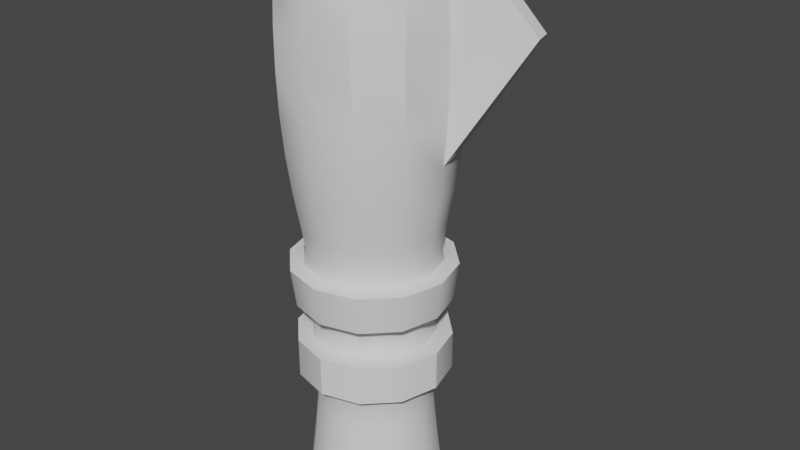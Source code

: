 # Source: pillar1.blend  (saved by Blender 3.3.6; exported with 4.5.12 LTS)
import bpy
from mathutils import Matrix  # noqa: F401  (used for matrix-valued properties, if any)

bpy.ops.wm.read_factory_settings(use_empty=True)
scene = bpy.context.scene
scene.name = 'Scene'

# ---- collections
col_collection = bpy.data.collections.new('Collection'); scene.collection.children.link(col_collection)

# ---- node groups
ng_auto_smooth = bpy.data.node_groups.new('Auto Smooth', 'GeometryNodeTree')
_s = ng_auto_smooth.interface.new_socket(name='Geometry', in_out='OUTPUT', socket_type='NodeSocketGeometry')
_s = ng_auto_smooth.interface.new_socket(name='Geometry', in_out='INPUT', socket_type='NodeSocketGeometry')
_s = ng_auto_smooth.interface.new_socket(name='Angle', in_out='INPUT', socket_type='NodeSocketFloat')
_s.subtype = 'ANGLE'
_s.min_value = 0.0
_s.max_value = 3.142
ng_auto_smooth.is_modifier = True
_N = ng_auto_smooth.nodes; _L = ng_auto_smooth.links
n0 = _N.new('NodeGroupOutput'); n0.name = 'Group Output'; n0.location = (480, -100)
n1 = _N.new('NodeGroupInput'); n1.name = 'Group Input'; n1.location = (-420, -300)
n2 = _N.new('NodeGroupInput'); n2.name = 'Group Input.001'; n2.location = (-60, -100)
n3 = _N.new('GeometryNodeSetShadeSmooth'); n3.name = 'Set Shade Smooth'; n3.location = (120, -100)
n3.domain = 'EDGE'
n4 = _N.new('GeometryNodeSetShadeSmooth'); n4.name = 'Set Shade Smooth.001'; n4.location = (300, -100)
n5 = _N.new('GeometryNodeInputMeshEdgeAngle'); n5.name = 'Edge Angle'; n5.location = (-420, -220)
n6 = _N.new('GeometryNodeInputEdgeSmooth'); n6.name = 'Is Edge Smooth'; n6.location = (-60, -160)
n7 = _N.new('GeometryNodeInputShadeSmooth'); n7.name = 'Is Face Smooth'; n7.location = (-240, -340)
n8 = _N.new('FunctionNodeBooleanMath'); n8.name = 'Boolean Math'; n8.location = (-60, -220)
n9 = _N.new('FunctionNodeCompare'); n9.name = 'Compare'; n9.location = (-240, -180)
n9.operation = 'LESS_EQUAL'
_L.new(n5.outputs[0], n9.inputs[0])
_L.new(n4.outputs[0], n0.inputs[0])
_L.new(n1.outputs[1], n9.inputs[1])
_L.new(n9.outputs[0], n8.inputs[0])
_L.new(n7.outputs[0], n8.inputs[1])
_L.new(n2.outputs[0], n3.inputs[0])
_L.new(n6.outputs[0], n3.inputs[1])
_L.new(n3.outputs[0], n4.inputs[0])
_L.new(n8.outputs[0], n3.inputs[2])
n0.is_active_output = True

# ---- world
world_world = bpy.data.worlds.new('World'); scene.world = world_world
world_world.use_nodes = True; world_world.node_tree.nodes.clear()
_N = world_world.node_tree.nodes; _L = world_world.node_tree.links
n0 = _N.new('ShaderNodeOutputWorld'); n0.name = 'World Output'; n0.location = (300, 300)
n1 = _N.new('ShaderNodeBackground'); n1.name = 'Background'; n1.location = (10, 300)
n1.inputs[0].default_value = (0.05088, 0.05088, 0.05088, 1.0)
_L.new(n1.outputs[0], n0.inputs[0])
n0.is_active_output = True
world_world.color = (0.05088, 0.05088, 0.05088)
world_world.use_sun_shadow = False
world_world.sun_shadow_jitter_overblur = 0.0

# ---- meshes
me_cylinder = bpy.data.meshes.new('Cylinder')
me_cylinder.from_pydata([(0.0, 0.9319, -3.72), (0.0, 1.112, 3.72), (0.466, 0.8071, -3.72), (0.5559, 0.9629, 3.72), (0.8071, 0.466, -3.72), (0.9629, 0.5559, 3.72), (0.9319, 0.0, -3.72), (1.112, 0.0, 3.72), (0.8071, -0.466, -3.72), (0.9629, -0.5559, 3.72), (0.466, -0.8071, -3.72), (0.5559, -0.9629, 3.72), (0.0, -0.9319, -3.72), (0.0, -1.112, 3.72), (-0.466, -0.8071, -3.72), (-0.5559, -0.9629, 3.72), (-0.8071, -0.466, -3.72), (-0.9629, -0.5559, 3.72), (-0.9319, 0.0, -3.72), (-1.112, 0.0, 3.72), (-0.8071, 0.466, -3.72), (-0.9629, 0.5559, 3.72), (-0.466, 0.8071, -3.72), (-0.5559, 0.9629, 3.72), (0.0, 0.8696, -3.189), (0.0, 0.8167, -2.657), (0.0, 0.9461, 0.0), (0.0, 1.04, 0.5314), (0.0, 1.112, 1.063), (0.0, 1.157, 1.594), (0.0, 1.176, 2.126), (0.0, 1.176, 2.657), (0.0, 1.157, 3.189), (0.5786, 1.002, 3.189), (0.5882, 1.019, 2.657), (0.5882, 1.019, 2.126), (0.5786, 1.002, 1.594), (0.5559, 0.9629, 1.063), (0.5199, 0.9005, 0.5314), (0.473, 0.8193, 0.0), (0.4083, 0.7073, -2.657), (0.4348, 0.7531, -3.189), (1.002, 0.5786, 3.189), (1.019, 0.5882, 2.657), (1.019, 0.5882, 2.126), (1.002, 0.5786, 1.594), (0.9629, 0.5559, 1.063), (0.9005, 0.5199, 0.5314), (0.8193, 0.473, 0.0), (0.7073, 0.4083, -2.657), (0.7531, 0.4348, -3.189), (1.157, 0.0, 3.189), (1.176, 0.0, 2.657), (1.176, 0.0, 2.126), (1.157, 0.0, 1.594), (1.112, 0.0, 1.063), (1.04, 0.0, 0.5314), (0.9461, 0.0, 0.0), (0.8167, 0.0, -2.657), (0.8696, 0.0, -3.189), (1.002, -0.5786, 3.189), (1.019, -0.5882, 2.657), (1.019, -0.5882, 2.126), (1.002, -0.5786, 1.594), (0.9629, -0.5559, 1.063), (0.9005, -0.5199, 0.5314), (0.8193, -0.473, 0.0), (0.7073, -0.4083, -2.657), (0.7531, -0.4348, -3.189), (0.5786, -1.002, 3.189), (0.5882, -1.019, 2.657), (0.5882, -1.019, 2.126), (0.5786, -1.002, 1.594), (0.5559, -0.9629, 1.063), (0.5199, -0.9005, 0.5314), (0.473, -0.8193, 0.0), (0.4083, -0.7073, -2.657), (0.4348, -0.7531, -3.189), (0.0, -1.157, 3.189), (0.0, -1.176, 2.657), (0.0, -1.176, 2.126), (0.0, -1.157, 1.594), (0.0, -1.112, 1.063), (0.0, -1.04, 0.5314), (0.0, -0.9461, 0.0), (0.0, -0.8167, -2.657), (0.0, -0.8696, -3.189), (-0.5786, -1.002, 3.189), (-0.5882, -1.019, 2.657), (-0.5882, -1.019, 2.126), (-0.5786, -1.002, 1.594), (-0.5559, -0.9629, 1.063), (-0.5199, -0.9005, 0.5314), (-0.473, -0.8193, 0.0), (-0.4083, -0.7073, -2.657), (-0.4348, -0.7531, -3.189), (-1.002, -0.5786, 3.189), (-1.019, -0.5882, 2.657), (-1.019, -0.5882, 2.126), (-1.002, -0.5786, 1.594), (-0.9629, -0.5559, 1.063), (-0.9005, -0.5199, 0.5314), (-0.8193, -0.473, 0.0), (-0.7073, -0.4083, -2.657), (-0.7531, -0.4348, -3.189), (-1.157, 0.0, 3.189), (-1.176, 0.0, 2.657), (-1.176, 0.0, 2.126), (-1.157, 0.0, 1.594), (-1.112, 0.0, 1.063), (-1.04, 0.0, 0.5314), (-0.9461, 0.0, 0.0), (-0.8167, 0.0, -2.657), (-0.8696, 0.0, -3.189), (-1.002, 0.5786, 3.189), (-1.019, 0.5882, 2.657), (-1.019, 0.5882, 2.126), (-1.002, 0.5786, 1.594), (-0.9629, 0.5559, 1.063), (-0.9005, 0.5199, 0.5314), (-0.8193, 0.473, 0.0), (-0.7073, 0.4083, -2.657), (-0.7531, 0.4348, -3.189), (-0.5786, 1.002, 3.189), (-0.5882, 1.019, 2.657), (-0.5882, 1.019, 2.126), (-0.5786, 1.002, 1.594), (-0.5559, 0.9629, 1.063), (-0.5199, 0.9005, 0.5314), (-0.473, 0.8193, 0.0), (-0.4083, 0.7073, -2.657), (-0.4348, 0.7531, -3.189), (0.0, 1.057, -2.126), (0.0, 1.057, -1.594), (0.5284, 0.9152, -1.594), (0.5284, 0.9152, -2.126), (0.9152, 0.5284, -1.594), (0.9152, 0.5284, -2.126), (1.057, 0.0, -1.594), (1.057, 0.0, -2.126), (0.9152, -0.5284, -1.594), (0.9152, -0.5284, -2.126), (0.5284, -0.9152, -1.594), (0.5284, -0.9152, -2.126), (0.0, -1.057, -1.594), (0.0, -1.057, -2.126), (-0.5284, -0.9152, -1.594), (-0.5284, -0.9152, -2.126), (-0.9152, -0.5284, -1.594), (-0.9152, -0.5284, -2.126), (-1.057, 0.0, -1.594), (-1.057, 0.0, -2.126), (-0.9152, 0.5284, -1.594), (-0.9152, 0.5284, -2.126), (-0.5284, 0.9152, -1.594), (-0.5284, 0.9152, -2.126), (2.166e-09, 1.054, -1.063), (2.166e-09, 1.122, -0.5314), (0.5612, 0.972, -0.5314), (0.527, 0.9128, -1.063), (0.972, 0.5612, -0.5314), (0.9128, 0.527, -1.063), (1.122, -2.166e-09, -0.5314), (1.054, -2.166e-09, -1.063), (0.972, -0.5612, -0.5314), (0.9128, -0.527, -1.063), (0.5612, -0.972, -0.5314), (0.527, -0.9128, -1.063), (2.166e-09, -1.122, -0.5314), (2.166e-09, -1.054, -1.063), (-0.5612, -0.972, -0.5314), (-0.527, -0.9128, -1.063), (-0.972, -0.5612, -0.5314), (-0.9128, -0.527, -1.063), (-1.122, -2.166e-09, -0.5314), (-1.054, -2.166e-09, -1.063), (-0.972, 0.5612, -0.5314), (-0.9128, 0.527, -1.063), (-0.5612, 0.972, -0.5314), (-0.527, 0.9128, -1.063), (0.8973, 0.5655, 3.857), (1.262, 0.6634, 3.483), (1.66, 0.589, 3.096), (1.997, 0.6739, 2.692), (1.055, -0.02269, 3.857), (1.42, 0.07515, 3.483), (1.727, 0.3385, 3.096), (2.061, 0.4333, 2.692), (0.0, 0.9856, -2.126), (0.0, 0.8021, -2.31), (0.0, 0.8526, -2.18), (0.0, 0.8021, -1.41), (0.0, 0.9856, -1.594), (0.0, 0.8526, -1.54), (1.745e-09, 1.008, -1.063), (0.0, 0.8089, -1.248), (9.313e-10, 0.8704, -1.117), (0.0, 0.8959, -0.3484), (1.639e-09, 1.061, -0.5314), (4.657e-10, 0.9334, -0.4778), (0.5305, 0.9188, -0.5314), (0.448, 0.7759, -0.3484), (0.4667, 0.8083, -0.4778), (0.4044, 0.7005, -1.248), (0.504, 0.8729, -1.063), (0.4352, 0.7538, -1.117), (0.4928, 0.8535, -1.594), (0.401, 0.6946, -1.41), (0.4263, 0.7384, -1.54), (0.401, 0.6946, -2.31), (0.4928, 0.8535, -2.126), (0.4263, 0.7384, -2.18), (0.9188, 0.5305, -0.5314), (0.7759, 0.448, -0.3484), (0.8083, 0.4667, -0.4778), (0.7005, 0.4044, -1.248), (0.8729, 0.504, -1.063), (0.7538, 0.4352, -1.117), (0.8535, 0.4928, -1.594), (0.6946, 0.401, -1.41), (0.7384, 0.4263, -1.54), (0.6946, 0.401, -2.31), (0.8535, 0.4928, -2.126), (0.7384, 0.4263, -2.18), (1.061, -1.639e-09, -0.5314), (0.8959, 0.0, -0.3484), (0.9334, -4.657e-10, -0.4778), (0.8089, 0.0, -1.248), (1.008, -1.745e-09, -1.063), (0.8704, -9.313e-10, -1.117), (0.9856, 0.0, -1.594), (0.8021, 0.0, -1.41), (0.8526, 0.0, -1.54), (0.8021, 0.0, -2.31), (0.9856, 0.0, -2.126), (0.8526, 0.0, -2.18), (0.9188, -0.5305, -0.5314), (0.7759, -0.448, -0.3484), (0.8083, -0.4667, -0.4778), (0.7005, -0.4044, -1.248), (0.8729, -0.504, -1.063), (0.7538, -0.4352, -1.117), (0.8535, -0.4928, -1.594), (0.6946, -0.401, -1.41), (0.7384, -0.4263, -1.54), (0.6946, -0.401, -2.31), (0.8535, -0.4928, -2.126), (0.7384, -0.4263, -2.18), (0.5305, -0.9188, -0.5314), (0.448, -0.7759, -0.3484), (0.4667, -0.8083, -0.4778), (0.4044, -0.7005, -1.248), (0.504, -0.8729, -1.063), (0.4352, -0.7538, -1.117), (0.4928, -0.8535, -1.594), (0.401, -0.6946, -1.41), (0.4263, -0.7384, -1.54), (0.401, -0.6946, -2.31), (0.4928, -0.8535, -2.126), (0.4263, -0.7384, -2.18), (1.639e-09, -1.061, -0.5314), (0.0, -0.8959, -0.3484), (4.657e-10, -0.9334, -0.4778), (0.0, -0.8089, -1.248), (1.745e-09, -1.008, -1.063), (9.313e-10, -0.8704, -1.117), (0.0, -0.9856, -1.594), (0.0, -0.8021, -1.41), (0.0, -0.8526, -1.54), (0.0, -0.8021, -2.31), (0.0, -0.9856, -2.126), (0.0, -0.8526, -2.18), (-0.5305, -0.9188, -0.5314), (-0.448, -0.7759, -0.3484), (-0.4667, -0.8083, -0.4778), (-0.4044, -0.7005, -1.248), (-0.504, -0.8729, -1.063), (-0.4352, -0.7538, -1.117), (-0.4928, -0.8535, -1.594), (-0.401, -0.6946, -1.41), (-0.4263, -0.7384, -1.54), (-0.401, -0.6946, -2.31), (-0.4928, -0.8535, -2.126), (-0.4263, -0.7384, -2.18), (-0.9188, -0.5305, -0.5314), (-0.7759, -0.448, -0.3484), (-0.8083, -0.4667, -0.4778), (-0.7005, -0.4044, -1.248), (-0.8729, -0.504, -1.063), (-0.7538, -0.4352, -1.117), (-0.8535, -0.4928, -1.594), (-0.6946, -0.401, -1.41), (-0.7384, -0.4263, -1.54), (-0.6946, -0.401, -2.31), (-0.8535, -0.4928, -2.126), (-0.7384, -0.4263, -2.18), (-1.061, -1.639e-09, -0.5314), (-0.8959, 0.0, -0.3484), (-0.9334, -4.657e-10, -0.4778), (-0.8089, 0.0, -1.248), (-1.008, -1.745e-09, -1.063), (-0.8704, -9.313e-10, -1.117), (-0.9856, 0.0, -1.594), (-0.8021, 0.0, -1.41), (-0.8526, 0.0, -1.54), (-0.8021, 0.0, -2.31), (-0.9856, 0.0, -2.126), (-0.8526, 0.0, -2.18), (-0.9188, 0.5305, -0.5314), (-0.7759, 0.448, -0.3484), (-0.8083, 0.4667, -0.4778), (-0.7005, 0.4044, -1.248), (-0.8729, 0.504, -1.063), (-0.7538, 0.4352, -1.117), (-0.8535, 0.4928, -1.594), (-0.6946, 0.401, -1.41), (-0.7384, 0.4263, -1.54), (-0.6946, 0.401, -2.31), (-0.8535, 0.4928, -2.126), (-0.7384, 0.4263, -2.18), (-0.5305, 0.9188, -0.5314), (-0.448, 0.7759, -0.3484), (-0.4667, 0.8083, -0.4778), (-0.4044, 0.7005, -1.248), (-0.504, 0.8729, -1.063), (-0.4352, 0.7538, -1.117), (-0.4928, 0.8535, -1.594), (-0.401, 0.6946, -1.41), (-0.4263, 0.7384, -1.54), (-0.401, 0.6946, -2.31), (-0.4928, 0.8535, -2.126), (-0.4263, 0.7384, -2.18)], [], [(32, 1, 3, 33), (33, 3, 5, 42), (42, 5, 7, 51), (51, 7, 9, 60), (60, 9, 11, 69), (69, 11, 13, 78), (78, 13, 15, 87), (87, 15, 17, 96), (96, 17, 19, 105), (105, 19, 21, 114), (3, 1, 23, 21, 19, 17, 15, 13, 11, 9, 7, 5), (114, 21, 23, 123), (123, 23, 1, 32), (0, 2, 4, 6, 8, 10, 12, 14, 16, 18, 20, 22), (22, 131, 24, 0), (131, 130, 25, 24), (188, 330, 155, 132), (194, 324, 179, 156), (192, 206, 134, 133), (219, 215, 227, 231), (198, 200, 158, 157), (129, 128, 27, 26), (128, 127, 28, 27), (127, 126, 29, 28), (126, 125, 30, 29), (125, 124, 31, 30), (124, 123, 32, 31), (20, 122, 131, 22), (122, 121, 130, 131), (58, 233, 245, 67), (314, 326, 154, 152), (267, 263, 275, 279), (308, 320, 178, 176), (120, 119, 128, 129), (119, 118, 127, 128), (118, 117, 126, 127), (117, 116, 125, 126), (116, 115, 124, 125), (115, 114, 123, 124), (18, 113, 122, 20), (113, 112, 121, 122), (318, 306, 151, 153), (94, 281, 293, 103), (302, 314, 152, 150), (315, 311, 323, 327), (296, 308, 176, 174), (111, 110, 119, 120), (110, 109, 118, 119), (109, 108, 117, 118), (108, 107, 116, 117), (107, 106, 115, 116), (106, 105, 114, 115), (16, 104, 113, 18), (104, 103, 112, 113), (306, 294, 149, 151), (191, 195, 203, 207), (300, 288, 173, 175), (216, 204, 159, 161), (284, 296, 174, 172), (102, 101, 110, 111), (101, 100, 109, 110), (100, 99, 108, 109), (99, 98, 107, 108), (98, 97, 106, 107), (97, 96, 105, 106), (14, 95, 104, 16), (95, 94, 103, 104), (285, 102, 111, 297), (49, 221, 233, 58), (288, 276, 171, 173), (264, 252, 167, 169), (272, 284, 172, 170), (93, 92, 101, 102), (92, 91, 100, 101), (91, 90, 99, 100), (90, 89, 98, 99), (89, 88, 97, 98), (88, 87, 96, 97), (12, 86, 95, 14), (86, 85, 94, 95), (273, 93, 102, 285), (282, 270, 145, 147), (266, 278, 146, 144), (312, 300, 175, 177), (260, 272, 170, 168), (84, 83, 92, 93), (83, 82, 91, 92), (82, 81, 90, 91), (81, 80, 89, 90), (80, 79, 88, 89), (79, 78, 87, 88), (10, 77, 86, 12), (77, 76, 85, 86), (270, 258, 143, 145), (330, 318, 153, 155), (254, 266, 144, 142), (207, 203, 215, 219), (248, 260, 168, 166), (75, 74, 83, 84), (74, 73, 82, 83), (73, 72, 81, 82), (72, 71, 80, 81), (71, 70, 79, 80), (70, 69, 78, 79), (8, 68, 77, 10), (68, 67, 76, 77), (258, 246, 141, 143), (225, 57, 66, 237), (252, 240, 165, 167), (255, 251, 263, 267), (236, 248, 166, 164), (66, 65, 74, 75), (65, 64, 73, 74), (64, 63, 72, 73), (63, 62, 71, 72), (62, 61, 70, 71), (61, 60, 69, 70), (6, 59, 68, 8), (59, 58, 67, 68), (237, 66, 75, 249), (85, 269, 281, 94), (240, 228, 163, 165), (303, 299, 311, 315), (224, 236, 164, 162), (57, 56, 65, 66), (56, 55, 64, 65), (55, 54, 63, 64), (54, 53, 62, 63), (53, 52, 61, 62), (52, 51, 60, 61), (4, 50, 59, 6), (50, 49, 58, 59), (234, 222, 137, 139), (121, 317, 329, 130), (218, 230, 138, 136), (201, 39, 48, 213), (212, 224, 162, 160), (48, 47, 56, 57), (47, 46, 55, 56), (52, 53, 185, 184), (46, 45, 182, 183), (54, 55, 187, 186), (43, 42, 51, 52), (2, 41, 50, 4), (41, 40, 49, 50), (222, 210, 135, 137), (40, 209, 221, 49), (206, 218, 136, 134), (243, 239, 251, 255), (200, 212, 160, 158), (39, 38, 47, 48), (38, 37, 46, 47), (37, 36, 45, 46), (36, 35, 44, 45), (35, 34, 43, 44), (34, 33, 42, 43), (0, 24, 41, 2), (24, 25, 40, 41), (210, 188, 132, 135), (76, 257, 269, 85), (327, 323, 195, 191), (291, 287, 299, 303), (320, 198, 157, 178), (26, 27, 38, 39), (27, 28, 37, 38), (28, 29, 36, 37), (29, 30, 35, 36), (30, 31, 34, 35), (31, 32, 33, 34), (155, 154, 133, 132), (153, 152, 154, 155), (151, 150, 152, 153), (149, 148, 150, 151), (147, 146, 148, 149), (145, 144, 146, 147), (143, 142, 144, 145), (141, 140, 142, 143), (139, 138, 140, 141), (137, 136, 138, 139), (135, 134, 136, 137), (132, 133, 134, 135), (294, 282, 147, 149), (246, 234, 139, 141), (297, 111, 120, 309), (249, 75, 84, 261), (130, 329, 189, 25), (103, 293, 305, 112), (67, 245, 257, 76), (326, 192, 133, 154), (309, 120, 129, 321), (261, 84, 93, 273), (213, 48, 57, 225), (112, 305, 317, 121), (179, 178, 157, 156), (177, 176, 178, 179), (175, 174, 176, 177), (173, 172, 174, 175), (171, 170, 172, 173), (169, 168, 170, 171), (167, 166, 168, 169), (165, 164, 166, 167), (163, 162, 164, 165), (161, 160, 162, 163), (159, 158, 160, 161), (156, 157, 158, 159), (324, 312, 177, 179), (276, 264, 169, 171), (228, 216, 161, 163), (204, 194, 156, 159), (278, 290, 148, 146), (230, 242, 140, 138), (321, 129, 26, 197), (279, 275, 287, 291), (231, 227, 239, 243), (290, 302, 150, 148), (242, 254, 142, 140), (197, 26, 39, 201), (183, 182, 186, 187), (182, 181, 185, 186), (181, 180, 184, 185), (55, 46, 183, 187), (44, 43, 180, 181), (43, 52, 184, 180), (53, 54, 186, 185), (45, 44, 181, 182), (330, 188, 190, 331), (331, 190, 189, 329), (327, 191, 193, 328), (328, 193, 192, 326), (324, 194, 196, 325), (325, 196, 195, 323), (321, 197, 199, 322), (322, 199, 198, 320), (318, 330, 331, 319), (319, 331, 329, 317), (315, 327, 328, 316), (316, 328, 326, 314), (312, 324, 325, 313), (313, 325, 323, 311), (309, 321, 322, 310), (310, 322, 320, 308), (306, 318, 319, 307), (307, 319, 317, 305), (303, 315, 316, 304), (304, 316, 314, 302), (300, 312, 313, 301), (301, 313, 311, 299), (297, 309, 310, 298), (298, 310, 308, 296), (294, 306, 307, 295), (295, 307, 305, 293), (291, 303, 304, 292), (292, 304, 302, 290), (288, 300, 301, 289), (289, 301, 299, 287), (285, 297, 298, 286), (286, 298, 296, 284), (282, 294, 295, 283), (283, 295, 293, 281), (279, 291, 292, 280), (280, 292, 290, 278), (276, 288, 289, 277), (277, 289, 287, 275), (273, 285, 286, 274), (274, 286, 284, 272), (270, 282, 283, 271), (271, 283, 281, 269), (267, 279, 280, 268), (268, 280, 278, 266), (264, 276, 277, 265), (265, 277, 275, 263), (261, 273, 274, 262), (262, 274, 272, 260), (258, 270, 271, 259), (259, 271, 269, 257), (255, 267, 268, 256), (256, 268, 266, 254), (252, 264, 265, 253), (253, 265, 263, 251), (249, 261, 262, 250), (250, 262, 260, 248), (246, 258, 259, 247), (247, 259, 257, 245), (243, 255, 256, 244), (244, 256, 254, 242), (240, 252, 253, 241), (241, 253, 251, 239), (237, 249, 250, 238), (238, 250, 248, 236), (234, 246, 247, 235), (235, 247, 245, 233), (231, 243, 244, 232), (232, 244, 242, 230), (228, 240, 241, 229), (229, 241, 239, 227), (225, 237, 238, 226), (226, 238, 236, 224), (222, 234, 235, 223), (223, 235, 233, 221), (219, 231, 232, 220), (220, 232, 230, 218), (216, 228, 229, 217), (217, 229, 227, 215), (213, 225, 226, 214), (214, 226, 224, 212), (210, 222, 223, 211), (211, 223, 221, 209), (207, 219, 220, 208), (208, 220, 218, 206), (204, 216, 217, 205), (205, 217, 215, 203), (201, 213, 214, 202), (202, 214, 212, 200), (188, 210, 211, 190), (190, 211, 209, 189), (191, 207, 208, 193), (193, 208, 206, 192), (194, 204, 205, 196), (196, 205, 203, 195), (197, 201, 202, 199), (199, 202, 200, 198), (25, 189, 209, 40)])
me_cylinder.polygons.foreach_set('use_smooth', [True] * 322)
_uv = me_cylinder.uv_layers.new(name='UVMap')
_uv.uv.foreach_set('vector', [0.4952, 0.9891, 0.4952, 1.059, 0.5686, 1.059, 0.5716, 0.9891, 0.5716, 0.9891, 0.5686, 1.059, 0.6223, 1.059, 0.6275, 0.9891, 0.5751, 0.9891, 0.5721, 1.059, 0.4987, 1.059, 0.4987, 0.9891, 0.4987, 0.9891, 0.4987, 1.059, 0.4253, 1.059, 0.4223, 0.9891, 0.6275, 0.9891, 0.6223, 1.059, 0.5686, 1.059, 0.5716, 0.9891, 0.5716, 0.9891, 0.5686, 1.059, 0.4952, 1.059, 0.4952, 0.9891, 0.4952, 0.9891, 0.4952, 1.059, 0.4219, 1.059, 0.4189, 0.9891, 0.4189, 0.9891, 0.4219, 1.059, 0.3681, 1.059, 0.363, 0.9891, 0.4223, 0.9891, 0.4253, 1.059, 0.4987, 1.059, 0.4987, 0.9891, 0.4987, 0.9891, 0.4987, 1.059, 0.5721, 1.059, 0.5751, 0.9891, 0.5686, 0.6258, 0.4952, 0.6454, 0.4219, 0.6258, 0.3681, 0.5721, 0.3485, 0.4987, 0.3681, 0.4253, 0.4219, 0.3716, 0.4952, 0.3519, 0.5686, 0.3716, 0.6223, 0.4253, 0.642, 0.4987, 0.6223, 0.5721, 0.363, 0.9891, 0.3681, 1.059, 0.4219, 1.059, 0.4189, 0.9891, 0.4189, 0.9891, 0.4219, 1.059, 0.4952, 1.059, 0.4952, 0.9891, 0.4952, 0.6217, 0.5567, 0.6052, 0.6017, 0.5602, 0.6182, 0.4987, 0.6017, 0.4372, 0.5567, 0.3922, 0.4952, 0.3757, 0.4337, 0.3922, 0.3887, 0.4372, 0.3722, 0.4987, 0.3887, 0.5602, 0.4337, 0.6052, 0.4337, 0.07726, 0.4378, 0.1474, 0.4952, 0.1474, 0.4952, 0.07726, 0.4378, 0.1474, 0.4413, 0.2175, 0.4952, 0.2175, 0.4952, 0.1474, 0.4952, 0.6288, 0.4302, 0.6113, 0.4255, 0.6195, 0.4952, 0.6382, 0.4952, 0.6317, 0.4287, 0.6139, 0.4257, 0.6192, 0.4952, 0.6378, 0.4952, 0.6288, 0.5603, 0.6113, 0.565, 0.6195, 0.4952, 0.6382, 0.5516, 0.3822, 0.5521, 0.4036, 0.4987, 0.4036, 0.4987, 0.3822, 0.4952, 0.6387, 0.5652, 0.62, 0.5693, 0.627, 0.4952, 0.6468, 0.4328, 0.5682, 0.4266, 0.6384, 0.4952, 0.6384, 0.4952, 0.5682, 0.4266, 0.6384, 0.4219, 0.7085, 0.4952, 0.7085, 0.4952, 0.6384, 0.4219, 0.7085, 0.4189, 0.7787, 0.4952, 0.7787, 0.4952, 0.7085, 0.4189, 0.7787, 0.4176, 0.8488, 0.4952, 0.8488, 0.4952, 0.7787, 0.4176, 0.8488, 0.4176, 0.919, 0.4952, 0.919, 0.4952, 0.8488, 0.4176, 0.919, 0.4189, 0.9891, 0.4952, 0.9891, 0.4952, 0.919, 0.3887, 0.07726, 0.3958, 0.1474, 0.4378, 0.1474, 0.4337, 0.07726, 0.3958, 0.1474, 0.4019, 0.2175, 0.4413, 0.2175, 0.4378, 0.1474, 0.4987, 0.2175, 0.4987, 0.2633, 0.4458, 0.2633, 0.4448, 0.2175, 0.3826, 0.5637, 0.4302, 0.6113, 0.4255, 0.6195, 0.3744, 0.5684, 0.4952, 0.3822, 0.4952, 0.4036, 0.4418, 0.4036, 0.4423, 0.3822, 0.374, 0.5687, 0.4252, 0.62, 0.4212, 0.627, 0.3669, 0.5728, 0.3871, 0.5682, 0.3764, 0.6384, 0.4266, 0.6384, 0.4328, 0.5682, 0.3764, 0.6384, 0.3681, 0.7085, 0.4219, 0.7085, 0.4266, 0.6384, 0.3681, 0.7085, 0.363, 0.7787, 0.4189, 0.7787, 0.4219, 0.7085, 0.363, 0.7787, 0.3608, 0.8488, 0.4176, 0.8488, 0.4189, 0.7787, 0.3608, 0.8488, 0.3608, 0.919, 0.4176, 0.919, 0.4176, 0.8488, 0.3608, 0.919, 0.363, 0.9891, 0.4189, 0.9891, 0.4176, 0.919, 0.4987, 0.07726, 0.4987, 0.1474, 0.5561, 0.1474, 0.5602, 0.07726, 0.4987, 0.1474, 0.4987, 0.2175, 0.5526, 0.2175, 0.5561, 0.1474, 0.3826, 0.5637, 0.3651, 0.4987, 0.3558, 0.4987, 0.3744, 0.5684, 0.4413, 0.2175, 0.4423, 0.2633, 0.4036, 0.2633, 0.4019, 0.2175, 0.3651, 0.4987, 0.3826, 0.5637, 0.3744, 0.5684, 0.3558, 0.4987, 0.4036, 0.3822, 0.4028, 0.4036, 0.4418, 0.4036, 0.4423, 0.3822, 0.3552, 0.4987, 0.374, 0.5687, 0.3669, 0.5728, 0.3471, 0.4987, 0.4987, 0.5682, 0.4987, 0.6384, 0.5673, 0.6384, 0.5611, 0.5682, 0.4987, 0.6384, 0.4987, 0.7085, 0.5721, 0.7085, 0.5673, 0.6384, 0.4987, 0.7085, 0.4987, 0.7787, 0.5751, 0.7787, 0.5721, 0.7085, 0.4987, 0.7787, 0.4987, 0.8488, 0.5763, 0.8488, 0.5751, 0.7787, 0.4987, 0.8488, 0.4987, 0.919, 0.5763, 0.919, 0.5763, 0.8488, 0.4987, 0.919, 0.4987, 0.9891, 0.5751, 0.9891, 0.5763, 0.919, 0.4372, 0.07726, 0.4413, 0.1474, 0.4987, 0.1474, 0.4987, 0.07726, 0.4413, 0.1474, 0.4448, 0.2175, 0.4987, 0.2175, 0.4987, 0.1474, 0.3651, 0.4987, 0.3826, 0.4337, 0.3744, 0.429, 0.3558, 0.4987, 0.4952, 0.3822, 0.4952, 0.4036, 0.5486, 0.4036, 0.5482, 0.3822, 0.3622, 0.4987, 0.38, 0.4322, 0.3748, 0.4291, 0.3561, 0.4987, 0.6104, 0.5652, 0.5617, 0.6139, 0.5648, 0.6192, 0.6157, 0.5682, 0.374, 0.4287, 0.3552, 0.4987, 0.3471, 0.4987, 0.3669, 0.4246, 0.4363, 0.5682, 0.4301, 0.6384, 0.4987, 0.6384, 0.4987, 0.5682, 0.4301, 0.6384, 0.4253, 0.7085, 0.4987, 0.7085, 0.4987, 0.6384, 0.4253, 0.7085, 0.4223, 0.7787, 0.4987, 0.7787, 0.4987, 0.7085, 0.4223, 0.7787, 0.4211, 0.8488, 0.4987, 0.8488, 0.4987, 0.7787, 0.4211, 0.8488, 0.4211, 0.919, 0.4987, 0.919, 0.4987, 0.8488, 0.4211, 0.919, 0.4223, 0.9891, 0.4987, 0.9891, 0.4987, 0.919, 0.4337, 0.07726, 0.4378, 0.1474, 0.3958, 0.1474, 0.3887, 0.07726, 0.4378, 0.1474, 0.4413, 0.2175, 0.4019, 0.2175, 0.3958, 0.1474, 0.4396, 0.5223, 0.4363, 0.5682, 0.4987, 0.5682, 0.4987, 0.5223, 0.5526, 0.2175, 0.5516, 0.2633, 0.4987, 0.2633, 0.4987, 0.2175, 0.38, 0.4322, 0.4287, 0.3835, 0.4257, 0.3782, 0.3748, 0.4291, 0.4952, 0.3657, 0.5617, 0.3835, 0.5648, 0.3782, 0.4952, 0.3596, 0.4252, 0.3774, 0.374, 0.4287, 0.3669, 0.4246, 0.4212, 0.3704, 0.4328, 0.5682, 0.4266, 0.6384, 0.3764, 0.6384, 0.3871, 0.5682, 0.4266, 0.6384, 0.4219, 0.7085, 0.3681, 0.7085, 0.3764, 0.6384, 0.4219, 0.7085, 0.4189, 0.7787, 0.363, 0.7787, 0.3681, 0.7085, 0.4189, 0.7787, 0.4176, 0.8488, 0.3608, 0.8488, 0.363, 0.7787, 0.4176, 0.8488, 0.4176, 0.919, 0.3608, 0.919, 0.3608, 0.8488, 0.4176, 0.919, 0.4189, 0.9891, 0.363, 0.9891, 0.3608, 0.919, 0.4952, 0.07726, 0.4952, 0.1474, 0.4378, 0.1474, 0.4337, 0.07726, 0.4952, 0.1474, 0.4952, 0.2175, 0.4413, 0.2175, 0.4378, 0.1474, 0.4361, 0.5223, 0.4328, 0.5682, 0.3871, 0.5682, 0.3928, 0.5223, 0.4302, 0.386, 0.4952, 0.3686, 0.4952, 0.3592, 0.4255, 0.3779, 0.4952, 0.3686, 0.4302, 0.386, 0.4255, 0.3779, 0.4952, 0.3592, 0.38, 0.5652, 0.3622, 0.4987, 0.3561, 0.4987, 0.3748, 0.5682, 0.4952, 0.3587, 0.4252, 0.3774, 0.4212, 0.3704, 0.4952, 0.3506, 0.4952, 0.5682, 0.4952, 0.6384, 0.4266, 0.6384, 0.4328, 0.5682, 0.4952, 0.6384, 0.4952, 0.7085, 0.4219, 0.7085, 0.4266, 0.6384, 0.4952, 0.7085, 0.4952, 0.7787, 0.4189, 0.7787, 0.4219, 0.7085, 0.4952, 0.7787, 0.4952, 0.8488, 0.4176, 0.8488, 0.4189, 0.7787, 0.4952, 0.8488, 0.4952, 0.919, 0.4176, 0.919, 0.4176, 0.8488, 0.4952, 0.919, 0.4952, 0.9891, 0.4189, 0.9891, 0.4176, 0.919, 0.5567, 0.07726, 0.5526, 0.1474, 0.4952, 0.1474, 0.4952, 0.07726, 0.5526, 0.1474, 0.5491, 0.2175, 0.4952, 0.2175, 0.4952, 0.1474, 0.4952, 0.3686, 0.5603, 0.386, 0.565, 0.3779, 0.4952, 0.3592, 0.4302, 0.6113, 0.3826, 0.5637, 0.3744, 0.5684, 0.4255, 0.6195, 0.5603, 0.386, 0.4952, 0.3686, 0.4952, 0.3592, 0.565, 0.3779, 0.5482, 0.3822, 0.5486, 0.4036, 0.5877, 0.4036, 0.5869, 0.3822, 0.5652, 0.3774, 0.4952, 0.3587, 0.4952, 0.3506, 0.5693, 0.3704, 0.5577, 0.5682, 0.5638, 0.6384, 0.4952, 0.6384, 0.4952, 0.5682, 0.5638, 0.6384, 0.5686, 0.7085, 0.4952, 0.7085, 0.4952, 0.6384, 0.5686, 0.7085, 0.5716, 0.7787, 0.4952, 0.7787, 0.4952, 0.7085, 0.5716, 0.7787, 0.5729, 0.8488, 0.4952, 0.8488, 0.4952, 0.7787, 0.5729, 0.8488, 0.5729, 0.919, 0.4952, 0.919, 0.4952, 0.8488, 0.5729, 0.919, 0.5716, 0.9891, 0.4952, 0.9891, 0.4952, 0.919, 0.6017, 0.07726, 0.5946, 0.1474, 0.5526, 0.1474, 0.5567, 0.07726, 0.5946, 0.1474, 0.5886, 0.2175, 0.5491, 0.2175, 0.5526, 0.1474, 0.5603, 0.386, 0.6079, 0.4337, 0.616, 0.429, 0.565, 0.3779, 0.4987, 0.5223, 0.4987, 0.5682, 0.4363, 0.5682, 0.4396, 0.5223, 0.5617, 0.3835, 0.6104, 0.4322, 0.6157, 0.4291, 0.5648, 0.3782, 0.5482, 0.3822, 0.5486, 0.4036, 0.4952, 0.4036, 0.4952, 0.3822, 0.6165, 0.4287, 0.5652, 0.3774, 0.5693, 0.3704, 0.6235, 0.4246, 0.6034, 0.5682, 0.6141, 0.6384, 0.5638, 0.6384, 0.5577, 0.5682, 0.6141, 0.6384, 0.6223, 0.7085, 0.5686, 0.7085, 0.5638, 0.6384, 0.6223, 0.7085, 0.6275, 0.7787, 0.5716, 0.7787, 0.5686, 0.7085, 0.6275, 0.7787, 0.6297, 0.8488, 0.5729, 0.8488, 0.5716, 0.7787, 0.6297, 0.8488, 0.6297, 0.919, 0.5729, 0.919, 0.5729, 0.8488, 0.6297, 0.919, 0.6275, 0.9891, 0.5716, 0.9891, 0.5729, 0.919, 0.4987, 0.07726, 0.4987, 0.1474, 0.4413, 0.1474, 0.4372, 0.07726, 0.4987, 0.1474, 0.4987, 0.2175, 0.4448, 0.2175, 0.4413, 0.1474, 0.5976, 0.5223, 0.6034, 0.5682, 0.5577, 0.5682, 0.5543, 0.5223, 0.4952, 0.2175, 0.4952, 0.2633, 0.4423, 0.2633, 0.4413, 0.2175, 0.6104, 0.4322, 0.6283, 0.4987, 0.6343, 0.4987, 0.6157, 0.4291, 0.4987, 0.3822, 0.4987, 0.4036, 0.5521, 0.4036, 0.5516, 0.3822, 0.6352, 0.4987, 0.6165, 0.4287, 0.6235, 0.4246, 0.6434, 0.4987, 0.4987, 0.5682, 0.4987, 0.6384, 0.4301, 0.6384, 0.4363, 0.5682, 0.4987, 0.6384, 0.4987, 0.7085, 0.4253, 0.7085, 0.4301, 0.6384, 0.4987, 0.7085, 0.4987, 0.7787, 0.4223, 0.7787, 0.4253, 0.7085, 0.4987, 0.7787, 0.4987, 0.8488, 0.4211, 0.8488, 0.4223, 0.7787, 0.4987, 0.8488, 0.4987, 0.919, 0.4211, 0.919, 0.4211, 0.8488, 0.4987, 0.919, 0.4987, 0.9891, 0.4223, 0.9891, 0.4211, 0.919, 0.5602, 0.07726, 0.5561, 0.1474, 0.4987, 0.1474, 0.4987, 0.07726, 0.5561, 0.1474, 0.5526, 0.2175, 0.4987, 0.2175, 0.4987, 0.1474, 0.6253, 0.4987, 0.6079, 0.5637, 0.616, 0.5684, 0.6347, 0.4987, 0.4019, 0.2175, 0.4036, 0.2633, 0.4423, 0.2633, 0.4413, 0.2175, 0.6079, 0.5637, 0.6253, 0.4987, 0.6347, 0.4987, 0.616, 0.5684, 0.5543, 0.5223, 0.5577, 0.5682, 0.6034, 0.5682, 0.5976, 0.5223, 0.6165, 0.5687, 0.6352, 0.4987, 0.6434, 0.4987, 0.6235, 0.5728, 0.5611, 0.5682, 0.5673, 0.6384, 0.4987, 0.6384, 0.4987, 0.5682, 0.5673, 0.6384, 0.5721, 0.7085, 0.4987, 0.7085, 0.4987, 0.6384, 0.6505, 0.919, 0.6505, 0.8488, 0.6827, 1.028, 0.6345, 1.077, 0.6223, 0.7085, 0.6275, 0.7787, 0.7144, 0.9769, 0.7588, 0.9235, 0.648, 0.7787, 0.642, 0.7085, 0.7673, 0.9235, 0.7232, 0.9769, 0.5763, 0.919, 0.5751, 0.9891, 0.4987, 0.9891, 0.4987, 0.919, 0.5567, 0.07726, 0.5526, 0.1474, 0.5946, 0.1474, 0.6017, 0.07726, 0.5526, 0.1474, 0.5491, 0.2175, 0.5886, 0.2175, 0.5946, 0.1474, 0.6079, 0.5637, 0.5603, 0.6113, 0.565, 0.6195, 0.616, 0.5684, 0.5491, 0.2175, 0.5482, 0.2633, 0.5869, 0.2633, 0.5886, 0.2175, 0.5603, 0.6113, 0.6079, 0.5637, 0.616, 0.5684, 0.565, 0.6195, 0.5869, 0.3822, 0.5877, 0.4036, 0.5486, 0.4036, 0.5482, 0.3822, 0.5652, 0.62, 0.6165, 0.5687, 0.6235, 0.5728, 0.5693, 0.627, 0.5577, 0.5682, 0.5638, 0.6384, 0.6141, 0.6384, 0.6034, 0.5682, 0.5638, 0.6384, 0.5686, 0.7085, 0.6223, 0.7085, 0.6141, 0.6384, 0.5686, 0.7085, 0.5716, 0.7787, 0.6275, 0.7787, 0.6223, 0.7085, 0.5716, 0.7787, 0.5729, 0.8488, 0.6297, 0.8488, 0.6275, 0.7787, 0.5729, 0.8488, 0.5729, 0.919, 0.6297, 0.919, 0.6297, 0.8488, 0.5729, 0.919, 0.5716, 0.9891, 0.6275, 0.9891, 0.6297, 0.919, 0.4952, 0.07726, 0.4952, 0.1474, 0.5526, 0.1474, 0.5567, 0.07726, 0.4952, 0.1474, 0.4952, 0.2175, 0.5491, 0.2175, 0.5526, 0.1474, 0.5603, 0.6113, 0.4952, 0.6288, 0.4952, 0.6382, 0.565, 0.6195, 0.5491, 0.2175, 0.5482, 0.2633, 0.4952, 0.2633, 0.4952, 0.2175, 0.4423, 0.3822, 0.4418, 0.4036, 0.4952, 0.4036, 0.4952, 0.3822, 0.4458, 0.3822, 0.4453, 0.4036, 0.4987, 0.4036, 0.4987, 0.3822, 0.4252, 0.62, 0.4952, 0.6387, 0.4952, 0.6468, 0.4212, 0.627, 0.4952, 0.5682, 0.4952, 0.6384, 0.5638, 0.6384, 0.5577, 0.5682, 0.4952, 0.6384, 0.4952, 0.7085, 0.5686, 0.7085, 0.5638, 0.6384, 0.4952, 0.7085, 0.4952, 0.7787, 0.5716, 0.7787, 0.5686, 0.7085, 0.4952, 0.7787, 0.4952, 0.8488, 0.5729, 0.8488, 0.5716, 0.7787, 0.4952, 0.8488, 0.4952, 0.919, 0.5729, 0.919, 0.5729, 0.8488, 0.4952, 0.919, 0.4952, 0.9891, 0.5716, 0.9891, 0.5729, 0.919, 0.4255, 0.2877, 0.4255, 0.3578, 0.4952, 0.3578, 0.4952, 0.2877, 0.3744, 0.2877, 0.3744, 0.3578, 0.4255, 0.3578, 0.4255, 0.2877, 0.4987, 0.2877, 0.4987, 0.3578, 0.5684, 0.3578, 0.5684, 0.2877, 0.429, 0.2877, 0.429, 0.3578, 0.4987, 0.3578, 0.4987, 0.2877, 0.4255, 0.2877, 0.4255, 0.3578, 0.3744, 0.3578, 0.3744, 0.2877, 0.4952, 0.2877, 0.4952, 0.3578, 0.4255, 0.3578, 0.4255, 0.2877, 0.565, 0.2877, 0.565, 0.3578, 0.4952, 0.3578, 0.4952, 0.2877, 0.616, 0.2877, 0.616, 0.3578, 0.565, 0.3578, 0.565, 0.2877, 0.4987, 0.2877, 0.4987, 0.3578, 0.429, 0.3578, 0.429, 0.2877, 0.5684, 0.2877, 0.5684, 0.3578, 0.4987, 0.3578, 0.4987, 0.2877, 0.565, 0.2877, 0.565, 0.3578, 0.616, 0.3578, 0.616, 0.2877, 0.4952, 0.2877, 0.4952, 0.3578, 0.565, 0.3578, 0.565, 0.2877, 0.3826, 0.4337, 0.4302, 0.386, 0.4255, 0.3779, 0.3744, 0.429, 0.6079, 0.4337, 0.6253, 0.4987, 0.6347, 0.4987, 0.616, 0.429, 0.4987, 0.5223, 0.4987, 0.5682, 0.5611, 0.5682, 0.5578, 0.5223, 0.5543, 0.5223, 0.5577, 0.5682, 0.4952, 0.5682, 0.4952, 0.5223, 0.4413, 0.2175, 0.4423, 0.2633, 0.4952, 0.2633, 0.4952, 0.2175, 0.4448, 0.2175, 0.4458, 0.2633, 0.4987, 0.2633, 0.4987, 0.2175, 0.5886, 0.2175, 0.5869, 0.2633, 0.5482, 0.2633, 0.5491, 0.2175, 0.4302, 0.6113, 0.4952, 0.6288, 0.4952, 0.6382, 0.4255, 0.6195, 0.3928, 0.5223, 0.3871, 0.5682, 0.4328, 0.5682, 0.4361, 0.5223, 0.4952, 0.5223, 0.4952, 0.5682, 0.4328, 0.5682, 0.4361, 0.5223, 0.5578, 0.5223, 0.5611, 0.5682, 0.4987, 0.5682, 0.4987, 0.5223, 0.4987, 0.2175, 0.4987, 0.2633, 0.5516, 0.2633, 0.5526, 0.2175, 0.4257, 0.428, 0.4212, 0.4981, 0.4952, 0.4981, 0.4952, 0.428, 0.3748, 0.428, 0.3669, 0.4981, 0.4212, 0.4981, 0.4257, 0.428, 0.4987, 0.428, 0.4987, 0.4981, 0.5728, 0.4981, 0.5682, 0.428, 0.4291, 0.428, 0.4246, 0.4981, 0.4987, 0.4981, 0.4987, 0.428, 0.4257, 0.428, 0.4212, 0.4981, 0.3669, 0.4981, 0.3748, 0.428, 0.4952, 0.428, 0.4952, 0.4981, 0.4212, 0.4981, 0.4257, 0.428, 0.5648, 0.428, 0.5693, 0.4981, 0.4952, 0.4981, 0.4952, 0.428, 0.6157, 0.428, 0.6235, 0.4981, 0.5693, 0.4981, 0.5648, 0.428, 0.4987, 0.428, 0.4987, 0.4981, 0.4246, 0.4981, 0.4291, 0.428, 0.5682, 0.428, 0.5728, 0.4981, 0.4987, 0.4981, 0.4987, 0.428, 0.5648, 0.428, 0.5693, 0.4981, 0.6235, 0.4981, 0.6157, 0.428, 0.4952, 0.428, 0.4952, 0.4981, 0.5693, 0.4981, 0.5648, 0.428, 0.4287, 0.6139, 0.38, 0.5652, 0.3748, 0.5682, 0.4257, 0.6192, 0.4287, 0.3835, 0.4952, 0.3657, 0.4952, 0.3596, 0.4257, 0.3782, 0.6283, 0.4987, 0.6104, 0.5652, 0.6157, 0.5682, 0.6343, 0.4987, 0.5617, 0.6139, 0.4952, 0.6317, 0.4952, 0.6378, 0.5648, 0.6192, 0.4302, 0.386, 0.3826, 0.4337, 0.3744, 0.429, 0.4255, 0.3779, 0.6253, 0.4987, 0.6079, 0.4337, 0.616, 0.429, 0.6347, 0.4987, 0.4361, 0.5223, 0.4328, 0.5682, 0.4952, 0.5682, 0.4952, 0.5223, 0.4423, 0.3822, 0.4418, 0.4036, 0.4028, 0.4036, 0.4036, 0.3822, 0.4987, 0.3822, 0.4987, 0.4036, 0.4453, 0.4036, 0.4458, 0.3822, 0.3826, 0.4337, 0.3651, 0.4987, 0.3558, 0.4987, 0.3744, 0.429, 0.6079, 0.4337, 0.5603, 0.386, 0.565, 0.3779, 0.616, 0.429, 0.4952, 0.5223, 0.4952, 0.5682, 0.5577, 0.5682, 0.5543, 0.5223, 0.5876, 0.9235, 0.5764, 0.9769, 0.5434, 0.9769, 0.5559, 0.9235, 0.5764, 0.9769, 0.5862, 1.028, 0.5086, 1.028, 0.5434, 0.9769, 0.6619, 0.5862, 0.6137, 0.5733, 0.6345, 0.4957, 0.6827, 0.5086, 0.4987, 0.7085, 0.5721, 0.7085, 0.5876, 0.9235, 0.5559, 0.9235, 0.6297, 0.8488, 0.6297, 0.919, 0.6137, 1.077, 0.6619, 1.028, 0.5763, 0.919, 0.4987, 0.919, 0.4957, 1.077, 0.5733, 1.077, 0.6505, 0.8488, 0.648, 0.7787, 0.7232, 0.9769, 0.6827, 1.028, 0.6275, 0.7787, 0.6297, 0.8488, 0.6619, 1.028, 0.7144, 0.9769, 0.4302, 0.6113, 0.4952, 0.6288, 0.4952, 0.6112, 0.439, 0.5961, 0.439, 0.2805, 0.4952, 0.2805, 0.4952, 0.2633, 0.4423, 0.2633, 0.4423, 0.3822, 0.4952, 0.3822, 0.4952, 0.365, 0.439, 0.365, 0.439, 0.5961, 0.4952, 0.6112, 0.4952, 0.6288, 0.4302, 0.6113, 0.4287, 0.6139, 0.4952, 0.6317, 0.4952, 0.6136, 0.4378, 0.5982, 0.4378, 0.4208, 0.4952, 0.4208, 0.4952, 0.4036, 0.4418, 0.4036, 0.4361, 0.5223, 0.4952, 0.5223, 0.4952, 0.5052, 0.4336, 0.5052, 0.4336, 0.6054, 0.4952, 0.6219, 0.4952, 0.6387, 0.4252, 0.62, 0.3826, 0.5637, 0.4302, 0.6113, 0.439, 0.5961, 0.3978, 0.555, 0.3978, 0.2805, 0.439, 0.2805, 0.4423, 0.2633, 0.4036, 0.2633, 0.4036, 0.3822, 0.4423, 0.3822, 0.439, 0.365, 0.3978, 0.365, 0.3978, 0.555, 0.439, 0.5961, 0.4302, 0.6113, 0.3826, 0.5637, 0.38, 0.5652, 0.4287, 0.6139, 0.4378, 0.5982, 0.3957, 0.5561, 0.3957, 0.4208, 0.4378, 0.4208, 0.4418, 0.4036, 0.4028, 0.4036, 0.3928, 0.5223, 0.4361, 0.5223, 0.4336, 0.5052, 0.3885, 0.5052, 0.3885, 0.5603, 0.4336, 0.6054, 0.4252, 0.62, 0.374, 0.5687, 0.3651, 0.4987, 0.3826, 0.5637, 0.3978, 0.555, 0.3827, 0.4987, 0.4987, 0.2805, 0.555, 0.2805, 0.5516, 0.2633, 0.4987, 0.2633, 0.4987, 0.3822, 0.5516, 0.3822, 0.555, 0.365, 0.4987, 0.365, 0.3827, 0.4987, 0.3978, 0.555, 0.3826, 0.5637, 0.3651, 0.4987, 0.3622, 0.4987, 0.38, 0.5652, 0.3957, 0.5561, 0.3803, 0.4987, 0.4987, 0.4208, 0.5561, 0.4208, 0.5521, 0.4036, 0.4987, 0.4036, 0.4987, 0.5223, 0.5578, 0.5223, 0.5603, 0.5052, 0.4987, 0.5052, 0.372, 0.4987, 0.3885, 0.5603, 0.374, 0.5687, 0.3552, 0.4987, 0.3826, 0.4337, 0.3651, 0.4987, 0.3827, 0.4987, 0.3978, 0.4424, 0.4424, 0.2805, 0.4987, 0.2805, 0.4987, 0.2633, 0.4458, 0.2633, 0.4458, 0.3822, 0.4987, 0.3822, 0.4987, 0.365, 0.4424, 0.365, 0.3978, 0.4424, 0.3827, 0.4987, 0.3651, 0.4987, 0.3826, 0.4337, 0.38, 0.4322, 0.3622, 0.4987, 0.3803, 0.4987, 0.3957, 0.4413, 0.4413, 0.4208, 0.4987, 0.4208, 0.4987, 0.4036, 0.4453, 0.4036, 0.4396, 0.5223, 0.4987, 0.5223, 0.4987, 0.5052, 0.4371, 0.5052, 0.3885, 0.4371, 0.372, 0.4987, 0.3552, 0.4987, 0.374, 0.4287, 0.4302, 0.386, 0.3826, 0.4337, 0.3978, 0.4424, 0.439, 0.4012, 0.439, 0.2805, 0.3978, 0.2805, 0.4036, 0.2633, 0.4423, 0.2633, 0.407, 0.3822, 0.4458, 0.3822, 0.4424, 0.365, 0.4012, 0.365, 0.439, 0.4012, 0.3978, 0.4424, 0.3826, 0.4337, 0.4302, 0.386, 0.4287, 0.3835, 0.38, 0.4322, 0.3957, 0.4413, 0.4378, 0.3992, 0.4378, 0.4208, 0.3957, 0.4208, 0.4028, 0.4036, 0.4418, 0.4036, 0.4361, 0.5223, 0.3928, 0.5223, 0.3885, 0.5052, 0.4336, 0.5052, 0.4336, 0.392, 0.3885, 0.4371, 0.374, 0.4287, 0.4252, 0.3774, 0.4952, 0.3686, 0.4302, 0.386, 0.439, 0.4012, 0.4952, 0.3862, 0.4952, 0.2805, 0.439, 0.2805, 0.4423, 0.2633, 0.4952, 0.2633, 0.4952, 0.3822, 0.4423, 0.3822, 0.439, 0.365, 0.4952, 0.365, 0.4952, 0.3862, 0.439, 0.4012, 0.4302, 0.386, 0.4952, 0.3686, 0.4952, 0.3657, 0.4287, 0.3835, 0.4378, 0.3992, 0.4952, 0.3838, 0.4952, 0.4208, 0.4378, 0.4208, 0.4418, 0.4036, 0.4952, 0.4036, 0.4952, 0.5223, 0.4361, 0.5223, 0.4336, 0.5052, 0.4952, 0.5052, 0.4952, 0.3755, 0.4336, 0.392, 0.4252, 0.3774, 0.4952, 0.3587, 0.5603, 0.386, 0.4952, 0.3686, 0.4952, 0.3862, 0.5515, 0.4012, 0.5515, 0.2805, 0.4952, 0.2805, 0.4952, 0.2633, 0.5482, 0.2633, 0.5482, 0.3822, 0.4952, 0.3822, 0.4952, 0.365, 0.5515, 0.365, 0.5515, 0.4012, 0.4952, 0.3862, 0.4952, 0.3686, 0.5603, 0.386, 0.5617, 0.3835, 0.4952, 0.3657, 0.4952, 0.3838, 0.5527, 0.3992, 0.5527, 0.4208, 0.4952, 0.4208, 0.4952, 0.4036, 0.5486, 0.4036, 0.5543, 0.5223, 0.4952, 0.5223, 0.4952, 0.5052, 0.5568, 0.5052, 0.5568, 0.392, 0.4952, 0.3755, 0.4952, 0.3587, 0.5652, 0.3774, 0.6079, 0.4337, 0.5603, 0.386, 0.5515, 0.4012, 0.5927, 0.4424, 0.5927, 0.2805, 0.5515, 0.2805, 0.5482, 0.2633, 0.5869, 0.2633, 0.5869, 0.3822, 0.5482, 0.3822, 0.5515, 0.365, 0.5927, 0.365, 0.5927, 0.4424, 0.5515, 0.4012, 0.5603, 0.386, 0.6079, 0.4337, 0.6104, 0.4322, 0.5617, 0.3835, 0.5527, 0.3992, 0.5947, 0.4413, 0.5947, 0.4208, 0.5527, 0.4208, 0.5486, 0.4036, 0.5877, 0.4036, 0.5976, 0.5223, 0.5543, 0.5223, 0.5568, 0.5052, 0.6019, 0.5052, 0.6019, 0.4371, 0.5568, 0.392, 0.5652, 0.3774, 0.6165, 0.4287, 0.6253, 0.4987, 0.6079, 0.4337, 0.5927, 0.4424, 0.6078, 0.4987, 0.4987, 0.2805, 0.4424, 0.2805, 0.4458, 0.2633, 0.4987, 0.2633, 0.4987, 0.3822, 0.4458, 0.3822, 0.4424, 0.365, 0.4987, 0.365, 0.6078, 0.4987, 0.5927, 0.4424, 0.6079, 0.4337, 0.6253, 0.4987, 0.6283, 0.4987, 0.6104, 0.4322, 0.5947, 0.4413, 0.6101, 0.4987, 0.4987, 0.4208, 0.4413, 0.4208, 0.4453, 0.4036, 0.4987, 0.4036, 0.4987, 0.5223, 0.4396, 0.5223, 0.4371, 0.5052, 0.4987, 0.5052, 0.6184, 0.4987, 0.6019, 0.4371, 0.6165, 0.4287, 0.6352, 0.4987, 0.6079, 0.5637, 0.6253, 0.4987, 0.6078, 0.4987, 0.5927, 0.555, 0.555, 0.2805, 0.4987, 0.2805, 0.4987, 0.2633, 0.5516, 0.2633, 0.5516, 0.3822, 0.4987, 0.3822, 0.4987, 0.365, 0.555, 0.365, 0.5927, 0.555, 0.6078, 0.4987, 0.6253, 0.4987, 0.6079, 0.5637, 0.6104, 0.5652, 0.6283, 0.4987, 0.6101, 0.4987, 0.5947, 0.5561, 0.5561, 0.4208, 0.4987, 0.4208, 0.4987, 0.4036, 0.5521, 0.4036, 0.5578, 0.5223, 0.4987, 0.5223, 0.4987, 0.5052, 0.5603, 0.5052, 0.6019, 0.5603, 0.6184, 0.4987, 0.6352, 0.4987, 0.6165, 0.5687, 0.5603, 0.6113, 0.6079, 0.5637, 0.5927, 0.555, 0.5515, 0.5961, 0.5515, 0.2805, 0.5927, 0.2805, 0.5869, 0.2633, 0.5482, 0.2633, 0.5904, 0.3822, 0.5516, 0.3822, 0.555, 0.365, 0.5961, 0.365, 0.5515, 0.5961, 0.5927, 0.555, 0.6079, 0.5637, 0.5603, 0.6113, 0.5617, 0.6139, 0.6104, 0.5652, 0.5947, 0.5561, 0.5527, 0.5982, 0.5527, 0.4208, 0.5947, 0.4208, 0.5877, 0.4036, 0.5486, 0.4036, 0.5543, 0.5223, 0.5976, 0.5223, 0.6019, 0.5052, 0.5568, 0.5052, 0.5568, 0.6054, 0.6019, 0.5603, 0.6165, 0.5687, 0.5652, 0.62, 0.4952, 0.6288, 0.5603, 0.6113, 0.5515, 0.5961, 0.4952, 0.6112, 0.4952, 0.2805, 0.5515, 0.2805, 0.5482, 0.2633, 0.4952, 0.2633, 0.4952, 0.3822, 0.5482, 0.3822, 0.5515, 0.365, 0.4952, 0.365, 0.4952, 0.6112, 0.5515, 0.5961, 0.5603, 0.6113, 0.4952, 0.6288, 0.4952, 0.6317, 0.5617, 0.6139, 0.5527, 0.5982, 0.4952, 0.6136, 0.4952, 0.4208, 0.5527, 0.4208, 0.5486, 0.4036, 0.4952, 0.4036, 0.4952, 0.5223, 0.5543, 0.5223, 0.5568, 0.5052, 0.4952, 0.5052, 0.4952, 0.6219, 0.5568, 0.6054, 0.5652, 0.62, 0.4952, 0.6387, 0.4952, 0.2175, 0.4952, 0.2633, 0.5482, 0.2633, 0.5491, 0.2175])
me_cylinder.update()

# ---- objects
ob_cylinder = bpy.data.objects.new('Cylinder', me_cylinder)

# ---- transforms, parenting, visibility, modifiers, constraints
ob_cylinder.location = (0.0, 0.0, 0.0)
_m = ob_cylinder.modifiers.new('Auto Smooth', 'NODES')
_m.node_group = ng_auto_smooth
_gi = [s.identifier for s in ng_auto_smooth.interface.items_tree if s.item_type == 'SOCKET' and s.in_out == 'INPUT']
_m[_gi[1]] = 0.5236  # Angle

# ---- collection membership
col_collection.objects.link(ob_cylinder)

# ---- scene / render settings (as saved in the file)
scene.frame_start = 1; scene.frame_end = 250; scene.frame_set(1)
scene.render.engine = 'BLENDER_EEVEE_NEXT'
scene.cycles.sampling_pattern = 'TABULATED_SOBOL'
scene.cycles.use_light_tree = False
scene.view_settings.view_transform = 'Filmic'
bpy.context.view_layer.update()

# ---- added for rendering (the .blend has no active camera and no usable light): camera, sun
cam_auto = bpy.data.cameras.new('AutoCamera')
cam_auto.lens = 50.0
cam_auto.sensor_width = 36.0
cam_auto.clip_end = 1000.0
ob_auto_camera = bpy.data.objects.new('AutoCamera', cam_auto)
scene.collection.objects.link(ob_auto_camera)
ob_auto_camera.location = (8.37083, -9.51401, 6.41097)
ob_auto_camera.rotation_euler = (1.09748, -7.21219e-08, 0.694738)
scene.camera = ob_auto_camera
light_auto_sun = bpy.data.lights.new('AutoSun', 'SUN')
light_auto_sun.energy = 3.0
light_auto_sun.angle = 0.0523599
ob_auto_sun = bpy.data.objects.new('AutoSun', light_auto_sun)
scene.collection.objects.link(ob_auto_sun)
ob_auto_sun.rotation_euler = (0.872665, 0.174533, 0.523599)
bpy.context.view_layer.update()
